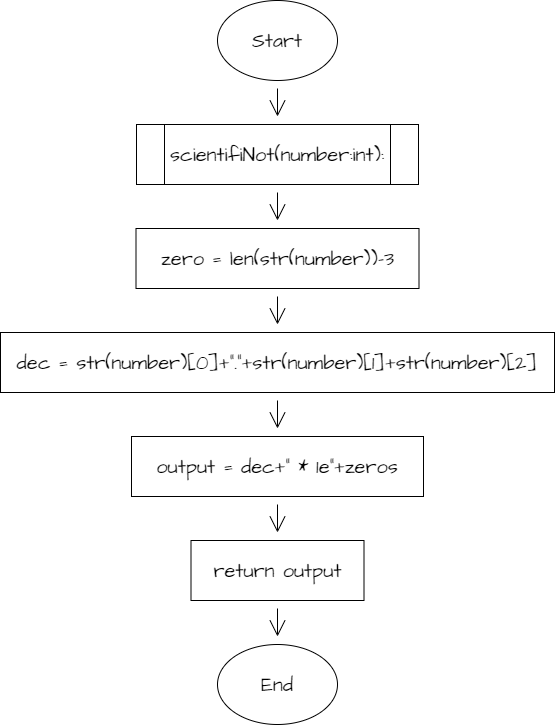

The diagram above was exported from draw.io. Its source (the exported page's mxGraphModel, read from the mxfile embedded in the PNG):
<mxGraphModel dx="1466" dy="821" grid="0" gridSize="10" guides="1" tooltips="1" connect="1" arrows="1" fold="1" page="0" pageScale="1" pageWidth="827" pageHeight="1169" math="0" shadow="0">
  <root>
    <mxCell id="0" />
    <mxCell id="1" parent="0" />
    <mxCell id="qDyZ9RlATZrmSzyF8y8f-7" value="" style="edgeStyle=none;rounded=1;hachureGap=4;orthogonalLoop=1;jettySize=auto;html=1;fontFamily=Architects Daughter;fontSource=https%3A%2F%2Ffonts.googleapis.com%2Fcss%3Ffamily%3DArchitects%2BDaughter;fontSize=16;endArrow=open;startSize=14;endSize=14;sourcePerimeterSpacing=8;targetPerimeterSpacing=8;" edge="1" parent="1" source="qDyZ9RlATZrmSzyF8y8f-4" target="qDyZ9RlATZrmSzyF8y8f-5">
      <mxGeometry relative="1" as="geometry" />
    </mxCell>
    <mxCell id="qDyZ9RlATZrmSzyF8y8f-4" value="Start" style="ellipse;whiteSpace=wrap;html=1;rounded=0;hachureGap=4;fontFamily=Architects Daughter;fontSource=https%3A%2F%2Ffonts.googleapis.com%2Fcss%3Ffamily%3DArchitects%2BDaughter;fontSize=20;" vertex="1" parent="1">
      <mxGeometry x="305" y="3" width="120" height="80" as="geometry" />
    </mxCell>
    <mxCell id="qDyZ9RlATZrmSzyF8y8f-9" value="" style="edgeStyle=none;rounded=1;hachureGap=4;orthogonalLoop=1;jettySize=auto;html=1;fontFamily=Architects Daughter;fontSource=https%3A%2F%2Ffonts.googleapis.com%2Fcss%3Ffamily%3DArchitects%2BDaughter;fontSize=16;endArrow=open;startSize=14;endSize=14;sourcePerimeterSpacing=8;targetPerimeterSpacing=8;" edge="1" parent="1" source="qDyZ9RlATZrmSzyF8y8f-5" target="qDyZ9RlATZrmSzyF8y8f-8">
      <mxGeometry relative="1" as="geometry" />
    </mxCell>
    <mxCell id="qDyZ9RlATZrmSzyF8y8f-5" value="scientifiNot(number:int):" style="shape=process;whiteSpace=wrap;html=1;backgroundOutline=1;rounded=0;hachureGap=4;fontFamily=Architects Daughter;fontSource=https%3A%2F%2Ffonts.googleapis.com%2Fcss%3Ffamily%3DArchitects%2BDaughter;fontSize=20;" vertex="1" parent="1">
      <mxGeometry x="224" y="127" width="282" height="60" as="geometry" />
    </mxCell>
    <mxCell id="qDyZ9RlATZrmSzyF8y8f-13" value="" style="edgeStyle=none;rounded=1;hachureGap=4;orthogonalLoop=1;jettySize=auto;html=1;fontFamily=Architects Daughter;fontSource=https%3A%2F%2Ffonts.googleapis.com%2Fcss%3Ffamily%3DArchitects%2BDaughter;fontSize=16;endArrow=open;startSize=14;endSize=14;sourcePerimeterSpacing=8;targetPerimeterSpacing=8;" edge="1" parent="1" source="qDyZ9RlATZrmSzyF8y8f-8" target="qDyZ9RlATZrmSzyF8y8f-10">
      <mxGeometry relative="1" as="geometry" />
    </mxCell>
    <mxCell id="qDyZ9RlATZrmSzyF8y8f-8" value="zero = len(str(number))-3" style="rounded=0;whiteSpace=wrap;html=1;hachureGap=4;fontFamily=Architects Daughter;fontSource=https%3A%2F%2Ffonts.googleapis.com%2Fcss%3Ffamily%3DArchitects%2BDaughter;fontSize=20;" vertex="1" parent="1">
      <mxGeometry x="223.5" y="231" width="283" height="60" as="geometry" />
    </mxCell>
    <mxCell id="qDyZ9RlATZrmSzyF8y8f-15" value="" style="edgeStyle=none;rounded=1;hachureGap=4;orthogonalLoop=1;jettySize=auto;html=1;fontFamily=Architects Daughter;fontSource=https%3A%2F%2Ffonts.googleapis.com%2Fcss%3Ffamily%3DArchitects%2BDaughter;fontSize=16;endArrow=open;startSize=14;endSize=14;sourcePerimeterSpacing=8;targetPerimeterSpacing=8;" edge="1" parent="1" source="qDyZ9RlATZrmSzyF8y8f-10" target="qDyZ9RlATZrmSzyF8y8f-14">
      <mxGeometry relative="1" as="geometry" />
    </mxCell>
    <mxCell id="qDyZ9RlATZrmSzyF8y8f-10" value="dec = str(number)[0]+&quot;.&quot;+str(number)[1]+str(number)[2]" style="rounded=0;whiteSpace=wrap;html=1;hachureGap=4;fontFamily=Architects Daughter;fontSource=https%3A%2F%2Ffonts.googleapis.com%2Fcss%3Ffamily%3DArchitects%2BDaughter;fontSize=20;" vertex="1" parent="1">
      <mxGeometry x="88" y="335" width="554" height="60" as="geometry" />
    </mxCell>
    <mxCell id="qDyZ9RlATZrmSzyF8y8f-17" value="" style="edgeStyle=none;rounded=1;hachureGap=4;orthogonalLoop=1;jettySize=auto;html=1;fontFamily=Architects Daughter;fontSource=https%3A%2F%2Ffonts.googleapis.com%2Fcss%3Ffamily%3DArchitects%2BDaughter;fontSize=16;endArrow=open;startSize=14;endSize=14;sourcePerimeterSpacing=8;targetPerimeterSpacing=8;" edge="1" parent="1" source="qDyZ9RlATZrmSzyF8y8f-14" target="qDyZ9RlATZrmSzyF8y8f-16">
      <mxGeometry relative="1" as="geometry" />
    </mxCell>
    <mxCell id="qDyZ9RlATZrmSzyF8y8f-14" value="output = dec+&quot; * 1e&quot;+zeros" style="rounded=0;whiteSpace=wrap;html=1;hachureGap=4;fontFamily=Architects Daughter;fontSource=https%3A%2F%2Ffonts.googleapis.com%2Fcss%3Ffamily%3DArchitects%2BDaughter;fontSize=20;" vertex="1" parent="1">
      <mxGeometry x="219" y="439" width="292" height="60" as="geometry" />
    </mxCell>
    <mxCell id="qDyZ9RlATZrmSzyF8y8f-19" value="" style="edgeStyle=none;rounded=1;hachureGap=4;orthogonalLoop=1;jettySize=auto;html=1;fontFamily=Architects Daughter;fontSource=https%3A%2F%2Ffonts.googleapis.com%2Fcss%3Ffamily%3DArchitects%2BDaughter;fontSize=16;endArrow=open;startSize=14;endSize=14;sourcePerimeterSpacing=8;targetPerimeterSpacing=8;" edge="1" parent="1" source="qDyZ9RlATZrmSzyF8y8f-16" target="qDyZ9RlATZrmSzyF8y8f-18">
      <mxGeometry relative="1" as="geometry" />
    </mxCell>
    <mxCell id="qDyZ9RlATZrmSzyF8y8f-16" value="return output" style="rounded=0;whiteSpace=wrap;html=1;hachureGap=4;fontFamily=Architects Daughter;fontSource=https%3A%2F%2Ffonts.googleapis.com%2Fcss%3Ffamily%3DArchitects%2BDaughter;fontSize=20;" vertex="1" parent="1">
      <mxGeometry x="278.5" y="543" width="173" height="60" as="geometry" />
    </mxCell>
    <mxCell id="qDyZ9RlATZrmSzyF8y8f-18" value="End" style="ellipse;whiteSpace=wrap;html=1;rounded=0;hachureGap=4;fontFamily=Architects Daughter;fontSource=https%3A%2F%2Ffonts.googleapis.com%2Fcss%3Ffamily%3DArchitects%2BDaughter;fontSize=20;" vertex="1" parent="1">
      <mxGeometry x="305" y="647" width="120" height="80" as="geometry" />
    </mxCell>
  </root>
</mxGraphModel>